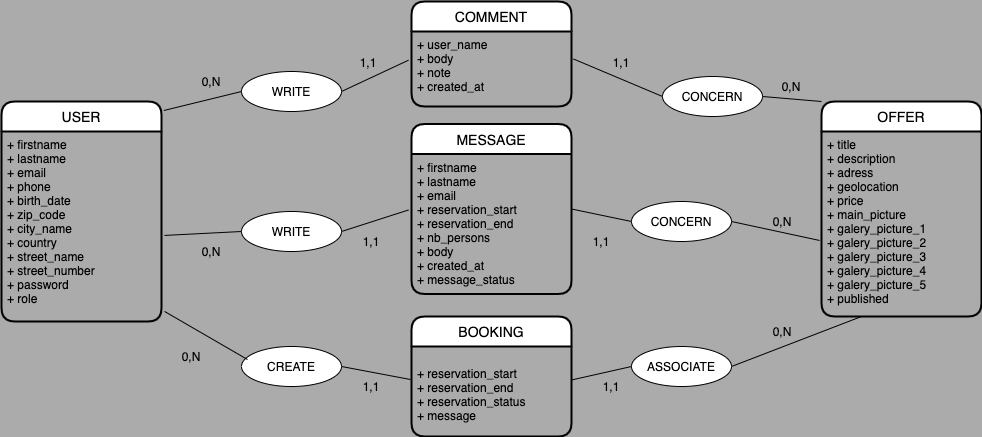

The diagram above was exported from draw.io. Its source (the exported page's mxGraphModel, read from the mxfile embedded in the PNG):
<mxGraphModel dx="877" dy="524" grid="1" gridSize="10" guides="1" tooltips="1" connect="1" arrows="1" fold="1" page="1" pageScale="1" pageWidth="827" pageHeight="1169" background="#ABABAB" math="0" shadow="0">
  <root>
    <mxCell id="0" />
    <mxCell id="1" parent="0" />
    <mxCell id="iE_6f8b9gX8k6uBhxul0-310" value="USER" style="swimlane;childLayout=stackLayout;horizontal=1;startSize=30;horizontalStack=0;rounded=1;fontSize=14;fontStyle=0;strokeWidth=2;resizeParent=0;resizeLast=1;shadow=0;dashed=0;align=center;" parent="1" vertex="1">
      <mxGeometry x="340" y="635" width="160" height="220" as="geometry">
        <mxRectangle x="340" y="635" width="70" height="30" as="alternateBounds" />
      </mxGeometry>
    </mxCell>
    <mxCell id="iE_6f8b9gX8k6uBhxul0-311" value="+ firstname&#10;+ lastname&#10;+ email&#10;+ phone&#10;+ birth_date&#10;+ zip_code&#10;+ city_name&#10;+ country&#10;+ street_name&#10;+ street_number&#10;+ password&#10;+ role&#10;&#10;&#10;&#10;&#10;" style="align=left;strokeColor=none;fillColor=none;spacingLeft=4;fontSize=12;verticalAlign=top;resizable=0;rotatable=0;part=1;" parent="iE_6f8b9gX8k6uBhxul0-310" vertex="1">
      <mxGeometry y="30" width="160" height="190" as="geometry" />
    </mxCell>
    <mxCell id="iE_6f8b9gX8k6uBhxul0-312" value="OFFER" style="swimlane;childLayout=stackLayout;horizontal=1;startSize=30;horizontalStack=0;rounded=1;fontSize=14;fontStyle=0;strokeWidth=2;resizeParent=0;resizeLast=1;shadow=0;dashed=0;align=center;" parent="1" vertex="1">
      <mxGeometry x="1160" y="635" width="160" height="215" as="geometry" />
    </mxCell>
    <mxCell id="iE_6f8b9gX8k6uBhxul0-313" value="+ title&#10;+ description&#10;+ adress &#10;+ geolocation&#10;+ price&#10;+ main_picture&#10;+ galery_picture_1&#10;+ galery_picture_2&#10;+ galery_picture_3&#10;+ galery_picture_4&#10;+ galery_picture_5&#10;+ published" style="align=left;strokeColor=none;fillColor=none;spacingLeft=4;fontSize=12;verticalAlign=top;resizable=0;rotatable=0;part=1;" parent="iE_6f8b9gX8k6uBhxul0-312" vertex="1">
      <mxGeometry y="30" width="160" height="185" as="geometry" />
    </mxCell>
    <mxCell id="iE_6f8b9gX8k6uBhxul0-368" style="edgeStyle=orthogonalEdgeStyle;rounded=0;orthogonalLoop=1;jettySize=auto;html=1;exitX=0.5;exitY=1;exitDx=0;exitDy=0;" parent="iE_6f8b9gX8k6uBhxul0-312" source="iE_6f8b9gX8k6uBhxul0-313" target="iE_6f8b9gX8k6uBhxul0-313" edge="1">
      <mxGeometry relative="1" as="geometry" />
    </mxCell>
    <mxCell id="iE_6f8b9gX8k6uBhxul0-314" value="BOOKING" style="swimlane;childLayout=stackLayout;horizontal=1;startSize=30;horizontalStack=0;rounded=1;fontSize=14;fontStyle=0;strokeWidth=2;resizeParent=0;resizeLast=1;shadow=0;dashed=0;align=center;" parent="1" vertex="1">
      <mxGeometry x="750" y="850" width="160" height="120" as="geometry" />
    </mxCell>
    <mxCell id="iE_6f8b9gX8k6uBhxul0-315" value="&#10;+ reservation_start&#10;+ reservation_end&#10;+ reservation_status&#10;+ message" style="align=left;strokeColor=none;fillColor=none;spacingLeft=4;fontSize=12;verticalAlign=top;resizable=0;rotatable=0;part=1;" parent="iE_6f8b9gX8k6uBhxul0-314" vertex="1">
      <mxGeometry y="30" width="160" height="90" as="geometry" />
    </mxCell>
    <mxCell id="iE_6f8b9gX8k6uBhxul0-316" value="COMMENT" style="swimlane;childLayout=stackLayout;horizontal=1;startSize=30;horizontalStack=0;rounded=1;fontSize=14;fontStyle=0;strokeWidth=2;resizeParent=0;resizeLast=1;shadow=0;dashed=0;align=center;" parent="1" vertex="1">
      <mxGeometry x="750" y="535" width="160" height="105" as="geometry" />
    </mxCell>
    <mxCell id="iE_6f8b9gX8k6uBhxul0-317" value="+ user_name&#10;+ body&#10;+ note&#10;+ created_at" style="align=left;strokeColor=none;fillColor=none;spacingLeft=4;fontSize=12;verticalAlign=top;resizable=0;rotatable=0;part=1;" parent="iE_6f8b9gX8k6uBhxul0-316" vertex="1">
      <mxGeometry y="30" width="160" height="75" as="geometry" />
    </mxCell>
    <mxCell id="iE_6f8b9gX8k6uBhxul0-324" value="MESSAGE" style="swimlane;childLayout=stackLayout;horizontal=1;startSize=30;horizontalStack=0;rounded=1;fontSize=14;fontStyle=0;strokeWidth=2;resizeParent=0;resizeLast=1;shadow=0;dashed=0;align=center;" parent="1" vertex="1">
      <mxGeometry x="750" y="657.5" width="160" height="170" as="geometry" />
    </mxCell>
    <mxCell id="iE_6f8b9gX8k6uBhxul0-325" value="+ firstname&#10;+ lastname&#10;+ email&#10;+ reservation_start&#10;+ reservation_end&#10;+ nb_persons&#10;+ body&#10;+ created_at&#10;+ message_status" style="align=left;strokeColor=none;fillColor=none;spacingLeft=4;fontSize=12;verticalAlign=top;resizable=0;rotatable=0;part=1;" parent="iE_6f8b9gX8k6uBhxul0-324" vertex="1">
      <mxGeometry y="30" width="160" height="140" as="geometry" />
    </mxCell>
    <mxCell id="mezfJJuMoCbn8-yJqw8a-1" style="edgeStyle=orthogonalEdgeStyle;rounded=0;orthogonalLoop=1;jettySize=auto;html=1;exitX=0.5;exitY=1;exitDx=0;exitDy=0;" parent="iE_6f8b9gX8k6uBhxul0-324" source="iE_6f8b9gX8k6uBhxul0-325" target="iE_6f8b9gX8k6uBhxul0-325" edge="1">
      <mxGeometry relative="1" as="geometry" />
    </mxCell>
    <mxCell id="iE_6f8b9gX8k6uBhxul0-327" value="WRITE" style="ellipse;whiteSpace=wrap;html=1;align=center;" parent="1" vertex="1">
      <mxGeometry x="580" y="605" width="100" height="40" as="geometry" />
    </mxCell>
    <mxCell id="iE_6f8b9gX8k6uBhxul0-328" value="CONCERN" style="ellipse;whiteSpace=wrap;html=1;align=center;" parent="1" vertex="1">
      <mxGeometry x="1001" y="610" width="100" height="40" as="geometry" />
    </mxCell>
    <mxCell id="iE_6f8b9gX8k6uBhxul0-329" value="CREATE" style="ellipse;whiteSpace=wrap;html=1;align=center;" parent="1" vertex="1">
      <mxGeometry x="580" y="880" width="100" height="40" as="geometry" />
    </mxCell>
    <mxCell id="iE_6f8b9gX8k6uBhxul0-330" value="WRITE" style="ellipse;whiteSpace=wrap;html=1;align=center;" parent="1" vertex="1">
      <mxGeometry x="580" y="745" width="100" height="40" as="geometry" />
    </mxCell>
    <mxCell id="iE_6f8b9gX8k6uBhxul0-331" value="ASSOCIATE" style="ellipse;whiteSpace=wrap;html=1;align=center;" parent="1" vertex="1">
      <mxGeometry x="970" y="880" width="100" height="40" as="geometry" />
    </mxCell>
    <mxCell id="iE_6f8b9gX8k6uBhxul0-333" value="CONCERN" style="ellipse;whiteSpace=wrap;html=1;align=center;" parent="1" vertex="1">
      <mxGeometry x="970" y="735" width="100" height="40" as="geometry" />
    </mxCell>
    <mxCell id="iE_6f8b9gX8k6uBhxul0-334" value="" style="endArrow=none;html=1;entryX=0;entryY=0.5;entryDx=0;entryDy=0;exitX=1.014;exitY=0.041;exitDx=0;exitDy=0;exitPerimeter=0;" parent="1" source="iE_6f8b9gX8k6uBhxul0-310" target="iE_6f8b9gX8k6uBhxul0-327" edge="1">
      <mxGeometry width="50" height="50" relative="1" as="geometry">
        <mxPoint x="500" y="570" as="sourcePoint" />
        <mxPoint x="550" y="520" as="targetPoint" />
      </mxGeometry>
    </mxCell>
    <mxCell id="iE_6f8b9gX8k6uBhxul0-335" value="" style="endArrow=none;html=1;exitX=1;exitY=0.5;exitDx=0;exitDy=0;entryX=0;entryY=0;entryDx=0;entryDy=0;" parent="1" source="iE_6f8b9gX8k6uBhxul0-328" target="iE_6f8b9gX8k6uBhxul0-312" edge="1">
      <mxGeometry width="50" height="50" relative="1" as="geometry">
        <mxPoint x="1090" y="610" as="sourcePoint" />
        <mxPoint x="1140" y="560" as="targetPoint" />
      </mxGeometry>
    </mxCell>
    <mxCell id="iE_6f8b9gX8k6uBhxul0-336" value="" style="endArrow=none;html=1;entryX=0;entryY=0.5;entryDx=0;entryDy=0;exitX=1.003;exitY=0.371;exitDx=0;exitDy=0;exitPerimeter=0;" parent="1" source="iE_6f8b9gX8k6uBhxul0-315" target="iE_6f8b9gX8k6uBhxul0-331" edge="1">
      <mxGeometry width="50" height="50" relative="1" as="geometry">
        <mxPoint x="911" y="940" as="sourcePoint" />
        <mxPoint x="980" y="850" as="targetPoint" />
      </mxGeometry>
    </mxCell>
    <mxCell id="iE_6f8b9gX8k6uBhxul0-337" value="" style="endArrow=none;html=1;entryX=0;entryY=0.5;entryDx=0;entryDy=0;exitX=1;exitY=0.5;exitDx=0;exitDy=0;" parent="1" source="iE_6f8b9gX8k6uBhxul0-324" target="iE_6f8b9gX8k6uBhxul0-333" edge="1">
      <mxGeometry width="50" height="50" relative="1" as="geometry">
        <mxPoint x="900" y="755" as="sourcePoint" />
        <mxPoint x="980" y="710" as="targetPoint" />
      </mxGeometry>
    </mxCell>
    <mxCell id="iE_6f8b9gX8k6uBhxul0-338" value="" style="endArrow=none;html=1;exitX=1.013;exitY=0.367;exitDx=0;exitDy=0;exitPerimeter=0;entryX=0;entryY=0.5;entryDx=0;entryDy=0;" parent="1" source="iE_6f8b9gX8k6uBhxul0-317" target="iE_6f8b9gX8k6uBhxul0-328" edge="1">
      <mxGeometry width="50" height="50" relative="1" as="geometry">
        <mxPoint x="920" y="575" as="sourcePoint" />
        <mxPoint x="970" y="525" as="targetPoint" />
      </mxGeometry>
    </mxCell>
    <mxCell id="iE_6f8b9gX8k6uBhxul0-339" value="" style="endArrow=none;html=1;exitX=1.019;exitY=0.947;exitDx=0;exitDy=0;exitPerimeter=0;entryX=0.06;entryY=0.325;entryDx=0;entryDy=0;entryPerimeter=0;" parent="1" source="iE_6f8b9gX8k6uBhxul0-311" target="iE_6f8b9gX8k6uBhxul0-329" edge="1">
      <mxGeometry width="50" height="50" relative="1" as="geometry">
        <mxPoint x="550" y="850" as="sourcePoint" />
        <mxPoint x="600" y="800" as="targetPoint" />
      </mxGeometry>
    </mxCell>
    <mxCell id="iE_6f8b9gX8k6uBhxul0-340" value="" style="endArrow=none;html=1;exitX=1.019;exitY=0.547;exitDx=0;exitDy=0;exitPerimeter=0;entryX=0;entryY=0.5;entryDx=0;entryDy=0;" parent="1" source="iE_6f8b9gX8k6uBhxul0-311" target="iE_6f8b9gX8k6uBhxul0-330" edge="1">
      <mxGeometry width="50" height="50" relative="1" as="geometry">
        <mxPoint x="570" y="690" as="sourcePoint" />
        <mxPoint x="620" y="640" as="targetPoint" />
      </mxGeometry>
    </mxCell>
    <mxCell id="iE_6f8b9gX8k6uBhxul0-342" value="" style="endArrow=none;html=1;exitX=1;exitY=0.5;exitDx=0;exitDy=0;entryX=-0.012;entryY=0.589;entryDx=0;entryDy=0;entryPerimeter=0;" parent="1" source="iE_6f8b9gX8k6uBhxul0-333" target="iE_6f8b9gX8k6uBhxul0-313" edge="1">
      <mxGeometry width="50" height="50" relative="1" as="geometry">
        <mxPoint x="1110" y="735" as="sourcePoint" />
        <mxPoint x="1160" y="685" as="targetPoint" />
      </mxGeometry>
    </mxCell>
    <mxCell id="iE_6f8b9gX8k6uBhxul0-344" value="" style="endArrow=none;html=1;exitX=1;exitY=0.5;exitDx=0;exitDy=0;entryX=-0.019;entryY=0.4;entryDx=0;entryDy=0;entryPerimeter=0;" parent="1" source="iE_6f8b9gX8k6uBhxul0-330" target="iE_6f8b9gX8k6uBhxul0-325" edge="1">
      <mxGeometry width="50" height="50" relative="1" as="geometry">
        <mxPoint x="690" y="745" as="sourcePoint" />
        <mxPoint x="740" y="695" as="targetPoint" />
      </mxGeometry>
    </mxCell>
    <mxCell id="iE_6f8b9gX8k6uBhxul0-345" value="" style="endArrow=none;html=1;exitX=1;exitY=0.5;exitDx=0;exitDy=0;entryX=-0.006;entryY=0.367;entryDx=0;entryDy=0;entryPerimeter=0;" parent="1" source="iE_6f8b9gX8k6uBhxul0-329" target="iE_6f8b9gX8k6uBhxul0-315" edge="1">
      <mxGeometry width="50" height="50" relative="1" as="geometry">
        <mxPoint x="700" y="905" as="sourcePoint" />
        <mxPoint x="750" y="855" as="targetPoint" />
      </mxGeometry>
    </mxCell>
    <mxCell id="iE_6f8b9gX8k6uBhxul0-346" value="" style="endArrow=none;html=1;exitX=1;exitY=0.5;exitDx=0;exitDy=0;entryX=0.25;entryY=1;entryDx=0;entryDy=0;" parent="1" source="iE_6f8b9gX8k6uBhxul0-331" target="iE_6f8b9gX8k6uBhxul0-312" edge="1">
      <mxGeometry width="50" height="50" relative="1" as="geometry">
        <mxPoint x="1130" y="880" as="sourcePoint" />
        <mxPoint x="1180" y="830" as="targetPoint" />
      </mxGeometry>
    </mxCell>
    <mxCell id="iE_6f8b9gX8k6uBhxul0-347" value="" style="endArrow=none;html=1;exitX=1;exitY=0.5;exitDx=0;exitDy=0;entryX=-0.019;entryY=0.383;entryDx=0;entryDy=0;entryPerimeter=0;" parent="1" source="iE_6f8b9gX8k6uBhxul0-327" target="iE_6f8b9gX8k6uBhxul0-317" edge="1">
      <mxGeometry width="50" height="50" relative="1" as="geometry">
        <mxPoint x="680" y="610" as="sourcePoint" />
        <mxPoint x="730" y="560" as="targetPoint" />
      </mxGeometry>
    </mxCell>
    <mxCell id="iE_6f8b9gX8k6uBhxul0-348" value="0,N" style="text;html=1;strokeColor=none;fillColor=none;align=center;verticalAlign=middle;whiteSpace=wrap;rounded=0;" parent="1" vertex="1">
      <mxGeometry x="1110" y="610" width="40" height="20" as="geometry" />
    </mxCell>
    <mxCell id="iE_6f8b9gX8k6uBhxul0-349" value="1,1" style="text;html=1;strokeColor=none;fillColor=none;align=center;verticalAlign=middle;whiteSpace=wrap;rounded=0;" parent="1" vertex="1">
      <mxGeometry x="920" y="765" width="40" height="20" as="geometry" />
    </mxCell>
    <mxCell id="iE_6f8b9gX8k6uBhxul0-350" value="1,1" style="text;html=1;strokeColor=none;fillColor=none;align=center;verticalAlign=middle;whiteSpace=wrap;rounded=0;" parent="1" vertex="1">
      <mxGeometry x="930" y="910" width="40" height="20" as="geometry" />
    </mxCell>
    <mxCell id="iE_6f8b9gX8k6uBhxul0-351" value="1,1" style="text;html=1;strokeColor=none;fillColor=none;align=center;verticalAlign=middle;whiteSpace=wrap;rounded=0;" parent="1" vertex="1">
      <mxGeometry x="690" y="910" width="40" height="20" as="geometry" />
    </mxCell>
    <mxCell id="iE_6f8b9gX8k6uBhxul0-352" value="0,N" style="text;html=1;strokeColor=none;fillColor=none;align=center;verticalAlign=middle;whiteSpace=wrap;rounded=0;" parent="1" vertex="1">
      <mxGeometry x="510" y="880" width="40" height="20" as="geometry" />
    </mxCell>
    <mxCell id="iE_6f8b9gX8k6uBhxul0-353" value="1,1" style="text;html=1;strokeColor=none;fillColor=none;align=center;verticalAlign=middle;whiteSpace=wrap;rounded=0;" parent="1" vertex="1">
      <mxGeometry x="690" y="765" width="40" height="20" as="geometry" />
    </mxCell>
    <mxCell id="iE_6f8b9gX8k6uBhxul0-354" value="0,N" style="text;html=1;strokeColor=none;fillColor=none;align=center;verticalAlign=middle;whiteSpace=wrap;rounded=0;" parent="1" vertex="1">
      <mxGeometry x="530" y="775" width="40" height="20" as="geometry" />
    </mxCell>
    <mxCell id="iE_6f8b9gX8k6uBhxul0-355" value="1,1" style="text;html=1;strokeColor=none;fillColor=none;align=center;verticalAlign=middle;whiteSpace=wrap;rounded=0;" parent="1" vertex="1">
      <mxGeometry x="940" y="586" width="40" height="20" as="geometry" />
    </mxCell>
    <mxCell id="iE_6f8b9gX8k6uBhxul0-356" value="1,1" style="text;html=1;strokeColor=none;fillColor=none;align=center;verticalAlign=middle;whiteSpace=wrap;rounded=0;" parent="1" vertex="1">
      <mxGeometry x="687" y="586" width="40" height="20" as="geometry" />
    </mxCell>
    <mxCell id="iE_6f8b9gX8k6uBhxul0-357" value="0,N" style="text;html=1;strokeColor=none;fillColor=none;align=center;verticalAlign=middle;whiteSpace=wrap;rounded=0;" parent="1" vertex="1">
      <mxGeometry x="530" y="605" width="40" height="20" as="geometry" />
    </mxCell>
    <mxCell id="iE_6f8b9gX8k6uBhxul0-360" value="0,N" style="text;html=1;strokeColor=none;fillColor=none;align=center;verticalAlign=middle;whiteSpace=wrap;rounded=0;" parent="1" vertex="1">
      <mxGeometry x="1101" y="855" width="40" height="20" as="geometry" />
    </mxCell>
    <mxCell id="iE_6f8b9gX8k6uBhxul0-361" value="0,N" style="text;html=1;strokeColor=none;fillColor=none;align=center;verticalAlign=middle;whiteSpace=wrap;rounded=0;" parent="1" vertex="1">
      <mxGeometry x="1101" y="745" width="40" height="20" as="geometry" />
    </mxCell>
  </root>
</mxGraphModel>